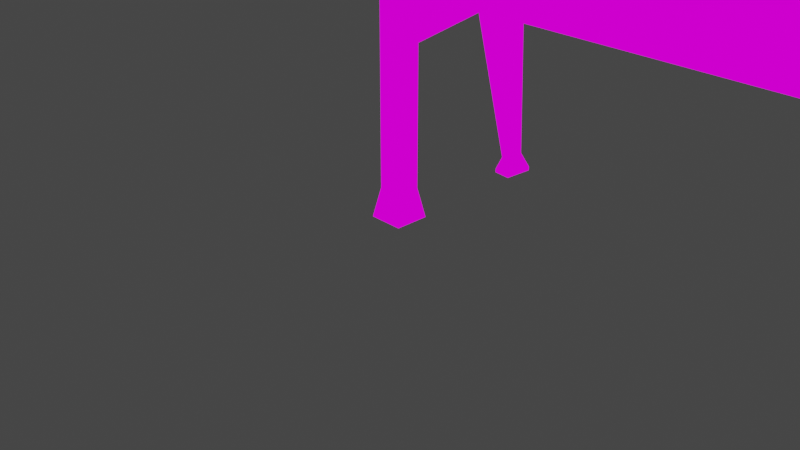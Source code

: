 # Source: ansh.blend  (saved by Blender 3.4.6; exported with 4.5.12 LTS)
import bpy
from mathutils import Matrix  # noqa: F401  (used for matrix-valued properties, if any)

bpy.ops.wm.read_factory_settings(use_empty=True)
scene = bpy.context.scene
scene.name = 'Scene'

# ---- collections
col_collection = bpy.data.collections.new('Collection'); scene.collection.children.link(col_collection)

# ---- images (referenced by path relative to the original .blend; pixels are not part of the script)
import os
ASSET_DIR = os.environ.get("B2B_ASSET_DIR", "")  # directory of the original .blend (textures are referenced by path, not embedded)
HERE = os.path.dirname(os.path.abspath(__file__))  # packed textures are extracted next to this script under _unpacked/

def load_image(name, relpath, width, height, colorspace="sRGB"):
    """Load a texture the original file referenced (path relative to the .blend, or extracted next to this script)."""
    p = next((c for c in (os.path.join(HERE, relpath), os.path.join(ASSET_DIR, relpath)) if relpath and os.path.exists(c)), "")
    if p:
        img = bpy.data.images.load(p, check_existing=True)
        img.name = name
    else:  # same state as the original file: an image datablock whose file is absent (Cycles renders it pink)
        img = bpy.data.images.new(name, width, height)
        img.source = "FILE"
        img.filepath = "//" + (relpath or name)
    img.colorspace_settings.name = colorspace
    return img
img_desktexture1_jpg = load_image('desktexture1.jpg', 'desktexture1.jpg', 1024, 1024, 'sRGB')
img_benchwood_jpg = load_image('benchwood.jpg', 'benchwood.jpg', 1024, 1024, 'sRGB')
img_snow_jpg = load_image('snow.jpg', 'snow.jpg', 1024, 1024, 'sRGB')

# ---- materials (node trees are filled in below, after node groups)
mat_material = bpy.data.materials.new('Material')
mat_material.alpha_threshold = 0.0
mat_material.use_transparent_shadow = False
mat_material.roughness = 0.5
mat_material.line_color = (0.0, 0.0, 0.0, 1.0)
mat_material_001 = bpy.data.materials.new('Material.001')
mat_material_001.use_transparent_shadow = False
mat_material_002 = bpy.data.materials.new('Material.002')
mat_material_002.use_transparent_shadow = False

# ---- material node trees
mat_material.use_nodes = True; mat_material.node_tree.nodes.clear()
_N = mat_material.node_tree.nodes; _L = mat_material.node_tree.links
n0 = _N.new('ShaderNodeOutputMaterial'); n0.name = 'Material Output'; n0.location = (481, 300)
n1 = _N.new('ShaderNodeTexImage'); n1.name = 'Image Texture'; n1.location = (-159, 279)
n1.image = img_desktexture1_jpg
_L.new(n1.outputs[0], n0.inputs[0])
n0.is_active_output = True
mat_material_001.use_nodes = True; mat_material_001.node_tree.nodes.clear()
_N = mat_material_001.node_tree.nodes; _L = mat_material_001.node_tree.links
n0 = _N.new('ShaderNodeOutputMaterial'); n0.name = 'Material Output'; n0.location = (300, 300)
n1 = _N.new('ShaderNodeTexImage'); n1.name = 'Image Texture'; n1.location = (-26, 233)
n1.image = img_benchwood_jpg
_L.new(n1.outputs[0], n0.inputs[0])
n0.is_active_output = True
mat_material_002.use_nodes = True; mat_material_002.node_tree.nodes.clear()
_N = mat_material_002.node_tree.nodes; _L = mat_material_002.node_tree.links
n0 = _N.new('ShaderNodeOutputMaterial'); n0.name = 'Material Output'; n0.location = (300, 300)
n1 = _N.new('ShaderNodeTexImage'); n1.name = 'Image Texture'; n1.location = (-48, 296)
n1.image = img_snow_jpg
_L.new(n1.outputs[0], n0.inputs[0])
n0.is_active_output = True

# ---- world
world_world = bpy.data.worlds.new('World'); scene.world = world_world
world_world.use_nodes = True; world_world.node_tree.nodes.clear()
_N = world_world.node_tree.nodes; _L = world_world.node_tree.links
n0 = _N.new('ShaderNodeOutputWorld'); n0.name = 'World Output'; n0.location = (300, 300)
n1 = _N.new('ShaderNodeBackground'); n1.name = 'Background'; n1.location = (10, 300)
n1.inputs[0].default_value = (0.05088, 0.05088, 0.05088, 1.0)
_L.new(n1.outputs[0], n0.inputs[0])
n0.is_active_output = True
world_world.color = (0.05088, 0.05088, 0.05088)
world_world.use_sun_shadow = False
world_world.sun_shadow_jitter_overblur = 0.0

# ---- cameras
cam_camera = bpy.data.cameras.new('Camera')
cam_camera.clip_end = 100.0
cam_camera.ortho_scale = 7.314

# ---- lights
light_light = bpy.data.lights.new('Light', 'POINT')
light_light.transmission_factor = 0.0
light_light.energy = 1000.0
light_light.shadow_soft_size = 0.1
light_light.shadow_maximum_resolution = 0.006
light_light.use_absolute_resolution = True

# ---- meshes
me_cube = bpy.data.meshes.new('Cube')
me_cube.from_pydata([(1.0, 1.0, 1.0), (1.0, -1.0, 1.0), (-1.0, 1.0, 1.0), (-1.0, -1.0, 1.0), (-1.0, -1.0, 0.7126), (1.0, 1.0, 0.7126), (1.0, -1.0, 0.7126), (-1.0, 1.0, 0.7126), (-0.9795, 16.61, 1.001), (0.9795, 16.61, 1.001), (0.9795, 16.61, 0.9205), (-0.9795, 16.61, 0.9205), (0.457, -3.61, 2.392), (-0.457, -3.61, 2.392), (0.457, -2.696, 2.392), (-0.457, -2.696, 2.392), (1.0, 1.0, -0.2734), (1.0, -1.0, -0.2734), (-1.0, 1.0, -0.2734), (-1.0, -1.0, -0.2734), (1.477, 1.477, -0.4858), (1.477, -1.477, -0.4858), (-1.477, 1.477, -0.4858), (-1.477, -1.477, -0.4858), (-0.9846, 12.72, 0.8687), (0.9846, 12.72, 0.8687), (-0.9846, 12.72, 1.0), (0.9846, 12.72, 1.0), (0.9891, 9.319, 0.8234), (-0.9891, 9.319, 0.8234), (-0.9891, 9.319, 1.0), (0.9891, 9.319, 1.0), (-0.4253, 12.57, -0.3734), (-0.4234, 14.04, -0.3539), (0.4234, 14.04, -0.3539), (0.4253, 12.57, -0.3734), (-0.8132, 12.25, -0.4652), (-0.6685, 14.83, -0.4664), (0.8098, 14.75, -0.4698), (0.6719, 12.17, -0.4687), (-0.8228, 12.25, -0.4942), (-0.6781, 14.83, -0.4954), (0.8002, 14.75, -0.4988), (0.6622, 12.17, -0.4977)], [], [(3, 1, 12, 13), (6, 1, 3, 4), (4, 3, 2, 7), (5, 0, 1, 6), (25, 24, 11, 10), (18, 7, 5, 16), (16, 5, 6, 17), (19, 4, 7, 18), (17, 6, 4, 19), (11, 8, 9, 10), (24, 26, 8, 11), (26, 27, 9, 8), (27, 25, 10, 9), (14, 15, 13, 12), (2, 3, 13, 15), (1, 0, 14, 12), (0, 2, 15, 14), (21, 17, 19, 23), (23, 19, 18, 22), (20, 16, 17, 21), (22, 18, 16, 20), (31, 28, 25, 27), (30, 31, 27, 26), (29, 30, 26, 24), (24, 25, 34, 33), (5, 7, 29, 28), (7, 2, 30, 29), (2, 0, 31, 30), (0, 5, 28, 31), (34, 35, 39, 38), (28, 29, 32, 35), (25, 28, 35, 34), (29, 24, 33, 32), (39, 36, 40, 43), (32, 33, 37, 36), (35, 32, 36, 39), (33, 34, 38, 37), (43, 40, 41, 42), (37, 38, 42, 41), (38, 39, 43, 42), (36, 37, 41, 40)])
_uv = me_cube.uv_layers.new(name='UVMap')
_uv.uv.foreach_set('vector', [0.2161, 0.7907, 0.2161, 0.6382, 0.2161, 0.6382, 0.2161, 0.7907, 0.1942, 0.6382, 0.2161, 0.6382, 0.2161, 0.7907, 0.1942, 0.7907, 0.1942, 0.1807, 0.2161, 0.1807, 0.2161, 0.3332, 0.1942, 0.3332, 0.1942, 0.4857, 0.2161, 0.4857, 0.2161, 0.6382, 0.1942, 0.6382, 0.1942, 0.4857, 0.1942, 0.3332, 0.1942, 0.3332, 0.1942, 0.4857, 0.119, 0.3332, 0.1942, 0.3332, 0.1942, 0.4857, 0.119, 0.4857, 0.119, 0.4857, 0.1942, 0.4857, 0.1942, 0.6382, 0.119, 0.6382, 0.119, 0.1807, 0.1942, 0.1807, 0.1942, 0.3332, 0.119, 0.3332, 0.119, 0.6382, 0.1942, 0.6382, 0.1942, 0.7907, 0.119, 0.7907, 0.1942, 0.3332, 0.2161, 0.3332, 0.2161, 0.4857, 0.1942, 0.4857, 0.1942, 0.3332, 0.2161, 0.3332, 0.2161, 0.3332, 0.1942, 0.3332, 0.3686, 0.4857, 0.2161, 0.4857, 0.2161, 0.4857, 0.3686, 0.4857, 0.2161, 0.4857, 0.1942, 0.4857, 0.1942, 0.4857, 0.2161, 0.4857, 0.2161, 0.4857, 0.3686, 0.4857, 0.3686, 0.6382, 0.2161, 0.6382, 0.2161, 0.3332, 0.2161, 0.1807, 0.2161, 0.1807, 0.2161, 0.3332, 0.2161, 0.6382, 0.2161, 0.4857, 0.2161, 0.4857, 0.2161, 0.6382, 0.2161, 0.4857, 0.3686, 0.4857, 0.3686, 0.4857, 0.2161, 0.4857, 0.1028, 0.6382, 0.119, 0.6382, 0.119, 0.7907, 0.1028, 0.7907, 0.1028, 0.1807, 0.119, 0.1807, 0.119, 0.3332, 0.1028, 0.3332, 0.1028, 0.4857, 0.119, 0.4857, 0.119, 0.6382, 0.1028, 0.6382, 0.1028, 0.3332, 0.119, 0.3332, 0.119, 0.4857, 0.1028, 0.4857, 0.2161, 0.4857, 0.1942, 0.4857, 0.1942, 0.4857, 0.2161, 0.4857, 0.3686, 0.4857, 0.2161, 0.4857, 0.2161, 0.4857, 0.3686, 0.4857, 0.1942, 0.3332, 0.2161, 0.3332, 0.2161, 0.3332, 0.1942, 0.3332, 0.1942, 0.3332, 0.1942, 0.4857, 0.1942, 0.4857, 0.1942, 0.3332, 0.1942, 0.4857, 0.1942, 0.3332, 0.1942, 0.3332, 0.1942, 0.4857, 0.1942, 0.3332, 0.2161, 0.3332, 0.2161, 0.3332, 0.1942, 0.3332, 0.3686, 0.4857, 0.2161, 0.4857, 0.2161, 0.4857, 0.3686, 0.4857, 0.2161, 0.4857, 0.1942, 0.4857, 0.1942, 0.4857, 0.2161, 0.4857, 0.1942, 0.4857, 0.1942, 0.4857, 0.1942, 0.4857, 0.1942, 0.4857, 0.1942, 0.4857, 0.1942, 0.3332, 0.1942, 0.3332, 0.1942, 0.4857, 0.1942, 0.4857, 0.1942, 0.4857, 0.1942, 0.4857, 0.1942, 0.4857, 0.1942, 0.3332, 0.1942, 0.3332, 0.1942, 0.3332, 0.1942, 0.3332, 0.1942, 0.4857, 0.1942, 0.3332, 0.1942, 0.3332, 0.1942, 0.4857, 0.1942, 0.3332, 0.1942, 0.3332, 0.1942, 0.3332, 0.1942, 0.3332, 0.1942, 0.4857, 0.1942, 0.3332, 0.1942, 0.3332, 0.1942, 0.4857, 0.1942, 0.3332, 0.1942, 0.4857, 0.1942, 0.4857, 0.1942, 0.3332, 0.1942, 0.4857, 0.1942, 0.3332, 0.1942, 0.3332, 0.1942, 0.4857, 0.1942, 0.3332, 0.1942, 0.4857, 0.1942, 0.4857, 0.1942, 0.3332, 0.1942, 0.4857, 0.1942, 0.4857, 0.1942, 0.4857, 0.1942, 0.4857, 0.1942, 0.3332, 0.1942, 0.3332, 0.1942, 0.3332, 0.1942, 0.3332])
me_cube.materials.append(mat_material)
me_cube.use_mirror_vertex_groups = False
me_cube.update()
me_cube_002 = bpy.data.meshes.new('Cube.002')
me_cube_002.from_pydata([(-1.0, -1.0, -1.0), (-1.0, -1.0, 1.0), (-1.0, 1.0, -1.0), (-1.0, 1.0, 1.0), (1.0, -1.0, -1.0), (1.0, -1.0, 1.0), (1.0, 1.0, -1.0), (1.0, 1.0, 1.0)], [], [(0, 1, 3, 2), (2, 3, 7, 6), (6, 7, 5, 4), (4, 5, 1, 0), (2, 6, 4, 0), (7, 3, 1, 5)])
_uv = me_cube_002.uv_layers.new(name='UVMap')
_uv.uv.foreach_set('vector', [0.6616, 0.6166, 0.6616, 0.7034, 0.6616, 0.7, 0.6616, 0.6132, 0.6616, 0.6132, 0.6616, 0.7, 0.1186, 0.7, 0.1186, 0.6132, 0.1186, 0.6132, 0.1186, 0.7, 0.1186, 0.7034, 0.1186, 0.6166, 0.1186, 0.6166, 0.1186, 0.7034, 0.6616, 0.7034, 0.6616, 0.6166, 0.6616, 0.6132, 0.1186, 0.6132, 0.1186, 0.6166, 0.6616, 0.6166, 0.1186, 0.7, 0.6616, 0.7, 0.6616, 0.7034, 0.1186, 0.7034])
me_cube_002.materials.append(mat_material_001)
me_cube_002.update()
me_cube_003 = bpy.data.meshes.new('Cube.003')
me_cube_003.from_pydata([(-1.0, -1.0, -1.0), (-1.0, -1.0, 1.0), (-1.0, 1.0, -1.0), (-1.0, 1.0, 1.0), (1.0, -1.0, -1.0), (1.0, -1.0, 1.0), (1.0, 1.0, -1.0), (1.0, 1.0, 1.0)], [], [(0, 1, 3, 2), (2, 3, 7, 6), (6, 7, 5, 4), (4, 5, 1, 0), (2, 6, 4, 0), (7, 3, 1, 5)])
_uv = me_cube_003.uv_layers.new(name='UVMap')
_uv.uv.foreach_set('vector', [0.7691, 0.6007, 0.7691, 0.6517, 0.7691, 0.6469, 0.7691, 0.596, 0.7691, 0.596, 0.7691, 0.6469, 0.01104, 0.6469, 0.01104, 0.596, 0.01104, 0.596, 0.01104, 0.6469, 0.01104, 0.6517, 0.01104, 0.6007, 0.01104, 0.6007, 0.01104, 0.6517, 0.7691, 0.6517, 0.7691, 0.6007, 0.7691, 0.596, 0.01104, 0.596, 0.01104, 0.6007, 0.7691, 0.6007, 0.01104, 0.6469, 0.7691, 0.6469, 0.7691, 0.6517, 0.01104, 0.6517])
me_cube_003.materials.append(mat_material_001)
me_cube_003.update()
me_cube_004 = bpy.data.meshes.new('Cube.004')
me_cube_004.from_pydata([(-1.0, -1.0, -1.0), (-1.0, -1.0, 1.0), (-1.0, 1.0, -1.0), (-1.0, 1.0, 1.0), (1.0, -1.0, -1.0), (1.0, -1.0, 1.0), (1.0, 1.0, -1.0), (1.0, 1.0, 1.0)], [], [(0, 1, 3, 2), (2, 3, 7, 6), (6, 7, 5, 4), (4, 5, 1, 0), (2, 6, 4, 0), (7, 3, 1, 5)])
_uv = me_cube_004.uv_layers.new(name='UVMap')
_uv.uv.foreach_set('vector', [0.7262, 0.674, 0.7262, 0.7192, 0.7262, 0.715, 0.7262, 0.6698, 0.7262, 0.6698, 0.7262, 0.715, 0.05394, 0.715, 0.05394, 0.6698, 0.05394, 0.6698, 0.05394, 0.715, 0.05394, 0.7192, 0.05394, 0.674, 0.05394, 0.674, 0.05394, 0.7192, 0.7262, 0.7192, 0.7262, 0.674, 0.7262, 0.6698, 0.05394, 0.6698, 0.05394, 0.674, 0.7262, 0.674, 0.05394, 0.715, 0.7262, 0.715, 0.7262, 0.7192, 0.05394, 0.7192])
me_cube_004.materials.append(mat_material_001)
me_cube_004.update()
me_cube_005 = bpy.data.meshes.new('Cube.005')
me_cube_005.from_pydata([(-1.0, -1.0, -1.0), (-1.0, -1.0, 1.0), (-1.0, 1.0, -1.0), (-1.0, 1.0, 1.0), (1.0, -1.0, -1.0), (1.0, -1.0, 1.0), (1.0, 1.0, -1.0), (1.0, 1.0, 1.0)], [], [(0, 1, 3, 2), (2, 3, 7, 6), (6, 7, 5, 4), (4, 5, 1, 0), (2, 6, 4, 0), (7, 3, 1, 5)])
_uv = me_cube_005.uv_layers.new(name='UVMap')
_uv.uv.foreach_set('vector', [0.2405, 0.6142, 0.2405, 0.4935, 0.2405, 0.4935, 0.2405, 0.6142, 0.2405, 0.6142, 0.2405, 0.4935, 0.9793, 0.4935, 0.9793, 0.6142, 0.9793, 0.6142, 0.9793, 0.4935, 0.9793, 0.4935, 0.9793, 0.6142, 0.9793, 0.6142, 0.9793, 0.4935, 0.2405, 0.4935, 0.2405, 0.6142, 0.2405, 0.6142, 0.9793, 0.6142, 0.9793, 0.6142, 0.2405, 0.6142, 0.9793, 0.4935, 0.2405, 0.4935, 0.2405, 0.4935, 0.9793, 0.4935])
me_cube_005.materials.append(mat_material_001)
me_cube_005.update()
me_cube_006 = bpy.data.meshes.new('Cube.006')
me_cube_006.from_pydata([(-1.0, -1.0, -1.0), (-1.0, -1.0, 1.0), (-1.0, 1.0, -1.0), (-1.0, 1.0, 1.0), (1.0, -1.0, -1.0), (1.0, -1.0, 1.0), (1.0, 1.0, -1.0), (1.0, 1.0, 1.0)], [], [(0, 1, 3, 2), (2, 3, 7, 6), (6, 7, 5, 4), (4, 5, 1, 0), (2, 6, 4, 0), (7, 3, 1, 5)])
_uv = me_cube_006.uv_layers.new(name='UVMap')
_uv.uv.foreach_set('vector', [0.2251, 0.6155, 0.2251, 0.5626, 0.2251, 0.5626, 0.2251, 0.6155, 0.2251, 0.6155, 0.2251, 0.5626, 0.9947, 0.5626, 0.9947, 0.6155, 0.9947, 0.6155, 0.9947, 0.5626, 0.9947, 0.5626, 0.9947, 0.6155, 0.9947, 0.6155, 0.9947, 0.5626, 0.2251, 0.5626, 0.2251, 0.6155, 0.2251, 0.6155, 0.9947, 0.6155, 0.9947, 0.6155, 0.2251, 0.6155, 0.9947, 0.5626, 0.2251, 0.5626, 0.2251, 0.5626, 0.9947, 0.5626])
me_cube_006.materials.append(mat_material_001)
me_cube_006.update()
me_cube_007 = bpy.data.meshes.new('Cube.007')
me_cube_007.from_pydata([(-1.0, -1.0, -1.0), (-1.0, -1.0, 1.0), (-1.0, 1.0, -1.0), (-1.0, 1.0, 1.0), (1.0, -1.0, -1.0), (1.0, -1.0, 1.0), (1.0, 1.0, -1.0), (1.0, 1.0, 1.0)], [], [(0, 1, 3, 2), (2, 3, 7, 6), (6, 7, 5, 4), (4, 5, 1, 0), (2, 6, 4, 0), (7, 3, 1, 5)])
_uv = me_cube_007.uv_layers.new(name='UVMap')
_uv.uv.foreach_set('vector', [0.2535, 0.5413, 0.2535, 0.4923, 0.2535, 0.4923, 0.2535, 0.5413, 0.2535, 0.5413, 0.2535, 0.4923, 0.9663, 0.4923, 0.9663, 0.5413, 0.9663, 0.5413, 0.9663, 0.4923, 0.9663, 0.4923, 0.9663, 0.5413, 0.9663, 0.5413, 0.9663, 0.4923, 0.2535, 0.4923, 0.2535, 0.5413, 0.2535, 0.5413, 0.9663, 0.5413, 0.9663, 0.5413, 0.2535, 0.5413, 0.9663, 0.4923, 0.2535, 0.4923, 0.2535, 0.4923, 0.9663, 0.4923])
me_cube_007.materials.append(mat_material_001)
me_cube_007.update()
me_cube_008 = bpy.data.meshes.new('Cube.008')
me_cube_008.from_pydata([(1.0, 1.0, 1.0), (1.0, -1.0, 1.0), (-1.0, 1.0, 1.0), (-1.0, -1.0, 1.0), (-1.0, -1.0, 0.7126), (1.0, 1.0, 0.7126), (1.0, -1.0, 0.7126), (-1.0, 1.0, 0.7126), (-0.9795, 16.61, 1.001), (0.9795, 16.61, 1.001), (0.9795, 16.61, 0.9205), (-0.9795, 16.61, 0.9205), (0.457, -3.61, 2.392), (-0.457, -3.61, 2.392), (0.457, -2.696, 2.392), (-0.457, -2.696, 2.392), (1.0, 1.0, -0.2734), (1.0, -1.0, -0.2734), (-1.0, 1.0, -0.2734), (-1.0, -1.0, -0.2734), (1.477, 1.477, -0.4858), (1.477, -1.477, -0.4858), (-1.477, 1.477, -0.4858), (-1.477, -1.477, -0.4858), (-0.9846, 12.72, 0.8687), (0.9846, 12.72, 0.8687), (-0.9846, 12.72, 1.0), (0.9846, 12.72, 1.0), (0.9891, 9.319, 0.8234), (-0.9891, 9.319, 0.8234), (-0.9891, 9.319, 1.0), (0.9891, 9.319, 1.0), (-0.4253, 12.57, -0.3734), (-0.4234, 14.04, -0.3539), (0.4234, 14.04, -0.3539), (0.4253, 12.57, -0.3734), (-0.8132, 12.25, -0.4652), (-0.6685, 14.83, -0.4664), (0.8098, 14.75, -0.4698), (0.6719, 12.17, -0.4687), (-0.8228, 12.25, -0.4942), (-0.6781, 14.83, -0.4954), (0.8002, 14.75, -0.4988), (0.6622, 12.17, -0.4977)], [], [(3, 1, 12, 13), (6, 1, 3, 4), (4, 3, 2, 7), (5, 0, 1, 6), (25, 24, 11, 10), (18, 7, 5, 16), (16, 5, 6, 17), (19, 4, 7, 18), (17, 6, 4, 19), (11, 8, 9, 10), (24, 26, 8, 11), (26, 27, 9, 8), (27, 25, 10, 9), (14, 15, 13, 12), (2, 3, 13, 15), (1, 0, 14, 12), (0, 2, 15, 14), (21, 17, 19, 23), (23, 19, 18, 22), (20, 16, 17, 21), (22, 18, 16, 20), (31, 28, 25, 27), (30, 31, 27, 26), (29, 30, 26, 24), (24, 25, 34, 33), (5, 7, 29, 28), (7, 2, 30, 29), (2, 0, 31, 30), (0, 5, 28, 31), (34, 35, 39, 38), (28, 29, 32, 35), (25, 28, 35, 34), (29, 24, 33, 32), (39, 36, 40, 43), (32, 33, 37, 36), (35, 32, 36, 39), (33, 34, 38, 37), (43, 40, 41, 42), (37, 38, 42, 41), (38, 39, 43, 42), (36, 37, 41, 40)])
_uv = me_cube_008.uv_layers.new(name='UVMap')
_uv.uv.foreach_set('vector', [0.1138, 0.7851, 0.1138, 0.6426, 0.1138, 0.6426, 0.1138, 0.7851, 0.09332, 0.6426, 0.1138, 0.6426, 0.1138, 0.7851, 0.09332, 0.7851, 0.09332, 0.2149, 0.1138, 0.2149, 0.1138, 0.3574, 0.09332, 0.3574, 0.09332, 0.5, 0.1138, 0.5, 0.1138, 0.6426, 0.09332, 0.6426, 0.09332, 0.5, 0.09332, 0.3574, 0.09332, 0.3574, 0.09332, 0.5, 0.02304, 0.3574, 0.09332, 0.3574, 0.09332, 0.5, 0.02304, 0.5, 0.02304, 0.5, 0.09332, 0.5, 0.09332, 0.6426, 0.02304, 0.6426, 0.02304, 0.2149, 0.09332, 0.2149, 0.09332, 0.3574, 0.02304, 0.3574, 0.02304, 0.6426, 0.09332, 0.6426, 0.09332, 0.7851, 0.02304, 0.7851, 0.09332, 0.3574, 0.1138, 0.3574, 0.1138, 0.5, 0.09332, 0.5, 0.09332, 0.3574, 0.1138, 0.3574, 0.1138, 0.3574, 0.09332, 0.3574, 0.2564, 0.5, 0.1138, 0.5, 0.1138, 0.5, 0.2564, 0.5, 0.1138, 0.5, 0.09332, 0.5, 0.09332, 0.5, 0.1138, 0.5, 0.1138, 0.5, 0.2564, 0.5, 0.2564, 0.6426, 0.1138, 0.6426, 0.1138, 0.3574, 0.1138, 0.2149, 0.1138, 0.2149, 0.1138, 0.3574, 0.1138, 0.6426, 0.1138, 0.5, 0.1138, 0.5, 0.1138, 0.6426, 0.1138, 0.5, 0.2564, 0.5, 0.2564, 0.5, 0.1138, 0.5, 0.007895, 0.6426, 0.02304, 0.6426, 0.02304, 0.7851, 0.007895, 0.7851, 0.007895, 0.2149, 0.02304, 0.2149, 0.02304, 0.3574, 0.007895, 0.3574, 0.007895, 0.5, 0.02304, 0.5, 0.02304, 0.6426, 0.007895, 0.6426, 0.007895, 0.3574, 0.02304, 0.3574, 0.02304, 0.5, 0.007895, 0.5, 0.1138, 0.5, 0.09332, 0.5, 0.09332, 0.5, 0.1138, 0.5, 0.2564, 0.5, 0.1138, 0.5, 0.1138, 0.5, 0.2564, 0.5, 0.09332, 0.3574, 0.1138, 0.3574, 0.1138, 0.3574, 0.09332, 0.3574, 0.09332, 0.3574, 0.09332, 0.5, 0.09332, 0.5, 0.09332, 0.3574, 0.09332, 0.5, 0.09332, 0.3574, 0.09332, 0.3574, 0.09332, 0.5, 0.09332, 0.3574, 0.1138, 0.3574, 0.1138, 0.3574, 0.09332, 0.3574, 0.2564, 0.5, 0.1138, 0.5, 0.1138, 0.5, 0.2564, 0.5, 0.1138, 0.5, 0.09332, 0.5, 0.09332, 0.5, 0.1138, 0.5, 0.09332, 0.5, 0.09332, 0.5, 0.09332, 0.5, 0.09332, 0.5, 0.09332, 0.5, 0.09332, 0.3574, 0.09332, 0.3574, 0.09332, 0.5, 0.09332, 0.5, 0.09332, 0.5, 0.09332, 0.5, 0.09332, 0.5, 0.09332, 0.3574, 0.09332, 0.3574, 0.09332, 0.3574, 0.09332, 0.3574, 0.09332, 0.5, 0.09332, 0.3574, 0.09332, 0.3574, 0.09332, 0.5, 0.09332, 0.3574, 0.09332, 0.3574, 0.09332, 0.3574, 0.09332, 0.3574, 0.09332, 0.5, 0.09332, 0.3574, 0.09332, 0.3574, 0.09332, 0.5, 0.09332, 0.3574, 0.09332, 0.5, 0.09332, 0.5, 0.09332, 0.3574, 0.09332, 0.5, 0.09332, 0.3574, 0.09332, 0.3574, 0.09332, 0.5, 0.09332, 0.3574, 0.09332, 0.5, 0.09332, 0.5, 0.09332, 0.3574, 0.09332, 0.5, 0.09332, 0.5, 0.09332, 0.5, 0.09332, 0.5, 0.09332, 0.3574, 0.09332, 0.3574, 0.09332, 0.3574, 0.09332, 0.3574])
me_cube_008.materials.append(mat_material)
me_cube_008.use_mirror_vertex_groups = False
me_cube_008.update()
me_icosphere = bpy.data.meshes.new('Icosphere')
me_icosphere.from_pydata([(0.001947, 0.138, -0.9142), (0.7258, -0.5376, -0.6532), (-0.2815, -0.9272, -0.2873), (-0.8975, 0.002419, -0.4019), (-0.2681, 0.8549, -0.3336), (0.7514, 0.6608, 0.01886), (0.2759, -0.8489, 0.4379), (-0.7238, -0.5249, 0.4428), (-0.7237, 0.5262, 0.4447), (0.2762, 0.8512, 0.444), (0.8941, 0.001286, 0.4402), (-0.000118, 0.0004603, 0.9975), (-0.1598, -0.4563, -0.7782), (0.4172, -0.2168, -1.112), (0.2599, -0.7895, -0.5988), (0.8639, 0.01631, -0.2843), (0.2423, 0.2285, -0.3882), (-0.5774, 0.007114, -0.4914), (-0.6895, -0.4975, -0.5415), (-0.1602, 0.5443, -0.3541), (-0.6648, 0.4939, -0.4999), (0.2074, 0.7523, -0.1103), (0.95, -0.3051, -0.02146), (0.9709, 0.3538, -0.008251), (-0.000975, -0.9963, -0.02075), (0.582, -0.8598, -0.4225), (-0.9513, -0.3079, -0.00618), (-0.5883, -0.807, -0.01114), (-0.588, 0.8097, -0.003707), (-0.9513, 0.3098, -0.004206), (0.5971, 0.8938, -0.002512), (-8.841e-05, 1.05, 0.0146), (0.6885, -0.4878, 0.5773), (-0.2632, -0.8079, 0.5197), (-0.8508, 0.0005361, 0.5228), (-0.263, 0.8095, 0.5233), (0.6983, 0.549, 0.3314), (0.1623, -0.4993, 0.8466), (0.5299, 0.03603, 1.216), (-0.4255, -0.3085, 0.8478), (-0.4254, 0.3094, 0.8485), (0.1623, 0.5004, 0.8482)], [], [(0, 13, 12), (1, 13, 15), (0, 12, 17), (0, 17, 19), (0, 19, 16), (1, 15, 22), (2, 14, 24), (3, 18, 26), (4, 20, 28), (5, 21, 30), (1, 22, 25), (2, 24, 27), (3, 26, 29), (4, 28, 31), (5, 30, 23), (6, 32, 37), (7, 33, 39), (8, 34, 40), (9, 35, 41), (10, 36, 38), (38, 41, 11), (38, 36, 41), (36, 9, 41), (41, 40, 11), (41, 35, 40), (35, 8, 40), (40, 39, 11), (40, 34, 39), (34, 7, 39), (39, 37, 11), (39, 33, 37), (33, 6, 37), (37, 38, 11), (37, 32, 38), (32, 10, 38), (23, 36, 10), (23, 30, 36), (30, 9, 36), (31, 35, 9), (31, 28, 35), (28, 8, 35), (29, 34, 8), (29, 26, 34), (26, 7, 34), (27, 33, 7), (27, 24, 33), (24, 6, 33), (25, 32, 6), (25, 22, 32), (22, 10, 32), (30, 31, 9), (30, 21, 31), (21, 4, 31), (28, 29, 8), (28, 20, 29), (20, 3, 29), (26, 27, 7), (26, 18, 27), (18, 2, 27), (24, 25, 6), (24, 14, 25), (14, 1, 25), (22, 23, 10), (22, 15, 23), (15, 5, 23), (16, 21, 5), (16, 19, 21), (19, 4, 21), (19, 20, 4), (19, 17, 20), (17, 3, 20), (17, 18, 3), (17, 12, 18), (12, 2, 18), (15, 16, 5), (15, 13, 16), (13, 0, 16), (12, 14, 2), (12, 13, 14), (13, 1, 14)])
me_icosphere.polygons.foreach_set('use_smooth', [True] * 80)
_uv = me_icosphere.uv_layers.new(name='UVMap')
_uv.uv.foreach_set('vector', [0.1818, 0.0, 0.2273, 0.07873, 0.1364, 0.07873, 0.2727, 0.1575, 0.3182, 0.07873, 0.3636, 0.1575, 0.9091, 0.0, 0.9545, 0.07873, 0.8636, 0.07873, 0.7273, 0.0, 0.7727, 0.07873, 0.6818, 0.07873, 0.5455, 0.0, 0.5909, 0.07873, 0.5, 0.07873, 0.2727, 0.1575, 0.3636, 0.1575, 0.3182, 0.2362, 0.09091, 0.1575, 0.1818, 0.1575, 0.1364, 0.2362, 0.8182, 0.1575, 0.9091, 0.1575, 0.8636, 0.2362, 0.6364, 0.1575, 0.7273, 0.1575, 0.6818, 0.2362, 0.4545, 0.1575, 0.5455, 0.1575, 0.5, 0.2362, 0.2727, 0.1575, 0.3182, 0.2362, 0.2273, 0.2362, 0.09091, 0.1575, 0.1364, 0.2362, 0.04546, 0.2362, 0.8182, 0.1575, 0.8636, 0.2362, 0.7727, 0.2362, 0.6364, 0.1575, 0.6818, 0.2362, 0.5909, 0.2362, 0.4545, 0.1575, 0.5, 0.2362, 0.4091, 0.2362, 0.1818, 0.3149, 0.2727, 0.3149, 0.2273, 0.3937, 0.0, 0.3149, 0.09091, 0.3149, 0.04546, 0.3937, 0.7273, 0.3149, 0.8182, 0.3149, 0.7727, 0.3937, 0.5455, 0.3149, 0.6364, 0.3149, 0.5909, 0.3937, 0.3636, 0.3149, 0.4545, 0.3149, 0.4091, 0.3937, 0.4091, 0.3937, 0.5, 0.3937, 0.4545, 0.4724, 0.4091, 0.3937, 0.4545, 0.3149, 0.5, 0.3937, 0.4545, 0.3149, 0.5455, 0.3149, 0.5, 0.3937, 0.5909, 0.3937, 0.6818, 0.3937, 0.6364, 0.4724, 0.5909, 0.3937, 0.6364, 0.3149, 0.6818, 0.3937, 0.6364, 0.3149, 0.7273, 0.3149, 0.6818, 0.3937, 0.7727, 0.3937, 0.8636, 0.3937, 0.8182, 0.4724, 0.7727, 0.3937, 0.8182, 0.3149, 0.8636, 0.3937, 0.8182, 0.3149, 0.9091, 0.3149, 0.8636, 0.3937, 0.04546, 0.3937, 0.1364, 0.3937, 0.09091, 0.4724, 0.04546, 0.3937, 0.09091, 0.3149, 0.1364, 0.3937, 0.09091, 0.3149, 0.1818, 0.3149, 0.1364, 0.3937, 0.2273, 0.3937, 0.3182, 0.3937, 0.2727, 0.4724, 0.2273, 0.3937, 0.2727, 0.3149, 0.3182, 0.3937, 0.2727, 0.3149, 0.3636, 0.3149, 0.3182, 0.3937, 0.4091, 0.2362, 0.4545, 0.3149, 0.3636, 0.3149, 0.4091, 0.2362, 0.5, 0.2362, 0.4545, 0.3149, 0.5, 0.2362, 0.5455, 0.3149, 0.4545, 0.3149, 0.5909, 0.2362, 0.6364, 0.3149, 0.5455, 0.3149, 0.5909, 0.2362, 0.6818, 0.2362, 0.6364, 0.3149, 0.6818, 0.2362, 0.7273, 0.3149, 0.6364, 0.3149, 0.7727, 0.2362, 0.8182, 0.3149, 0.7273, 0.3149, 0.7727, 0.2362, 0.8636, 0.2362, 0.8182, 0.3149, 0.8636, 0.2362, 0.9091, 0.3149, 0.8182, 0.3149, 0.04546, 0.2362, 0.09091, 0.3149, 0.0, 0.3149, 0.04546, 0.2362, 0.1364, 0.2362, 0.09091, 0.3149, 0.1364, 0.2362, 0.1818, 0.3149, 0.09091, 0.3149, 0.2273, 0.2362, 0.2727, 0.3149, 0.1818, 0.3149, 0.2273, 0.2362, 0.3182, 0.2362, 0.2727, 0.3149, 0.3182, 0.2362, 0.3636, 0.3149, 0.2727, 0.3149, 0.5, 0.2362, 0.5909, 0.2362, 0.5455, 0.3149, 0.5, 0.2362, 0.5455, 0.1575, 0.5909, 0.2362, 0.5455, 0.1575, 0.6364, 0.1575, 0.5909, 0.2362, 0.6818, 0.2362, 0.7727, 0.2362, 0.7273, 0.3149, 0.6818, 0.2362, 0.7273, 0.1575, 0.7727, 0.2362, 0.7273, 0.1575, 0.8182, 0.1575, 0.7727, 0.2362, 0.8636, 0.2362, 0.9545, 0.2362, 0.9091, 0.3149, 0.8636, 0.2362, 0.9091, 0.1575, 0.9545, 0.2362, 0.9091, 0.1575, 1.0, 0.1575, 0.9545, 0.2362, 0.1364, 0.2362, 0.2273, 0.2362, 0.1818, 0.3149, 0.1364, 0.2362, 0.1818, 0.1575, 0.2273, 0.2362, 0.1818, 0.1575, 0.2727, 0.1575, 0.2273, 0.2362, 0.3182, 0.2362, 0.4091, 0.2362, 0.3636, 0.3149, 0.3182, 0.2362, 0.3636, 0.1575, 0.4091, 0.2362, 0.3636, 0.1575, 0.4545, 0.1575, 0.4091, 0.2362, 0.5, 0.07873, 0.5455, 0.1575, 0.4545, 0.1575, 0.5, 0.07873, 0.5909, 0.07873, 0.5455, 0.1575, 0.5909, 0.07873, 0.6364, 0.1575, 0.5455, 0.1575, 0.6818, 0.07873, 0.7273, 0.1575, 0.6364, 0.1575, 0.6818, 0.07873, 0.7727, 0.07873, 0.7273, 0.1575, 0.7727, 0.07873, 0.8182, 0.1575, 0.7273, 0.1575, 0.8636, 0.07873, 0.9091, 0.1575, 0.8182, 0.1575, 0.8636, 0.07873, 0.9545, 0.07873, 0.9091, 0.1575, 0.9545, 0.07873, 1.0, 0.1575, 0.9091, 0.1575, 0.3636, 0.1575, 0.4091, 0.07873, 0.4545, 0.1575, 0.3636, 0.1575, 0.3182, 0.07873, 0.4091, 0.07873, 0.3182, 0.07873, 0.3636, 0.0, 0.4091, 0.07873, 0.1364, 0.07873, 0.1818, 0.1575, 0.09091, 0.1575, 0.1364, 0.07873, 0.2273, 0.07873, 0.1818, 0.1575, 0.2273, 0.07873, 0.2727, 0.1575, 0.1818, 0.1575])
me_icosphere.materials.append(mat_material_002)
me_icosphere.update()
me_icosphere_001 = bpy.data.meshes.new('Icosphere.001')
me_icosphere_001.from_pydata([(0.001947, 0.138, -0.9142), (0.7258, -0.5376, -0.6532), (-0.2815, -0.9272, -0.2873), (-0.8975, 0.002447, -0.4019), (-0.2681, 0.8549, -0.3336), (0.5698, 0.4272, -0.1052), (0.2301, -0.7495, 0.4256), (-0.76, -0.5513, 0.465), (-0.7366, 0.5368, 0.5932), (0.2919, 0.8954, 0.4729), (0.6014, -0.06176, 0.4615), (0.01383, -0.009113, 0.6509), (-0.1598, -0.4563, -0.7782), (0.4172, -0.2168, -1.112), (0.2599, -0.7895, -0.5988), (0.6244, -0.01881, -0.3644), (0.2432, 0.2367, -0.5513), (-0.579, 0.0236, -0.5321), (-0.6895, -0.4975, -0.5415), (-0.1602, 0.5443, -0.3541), (-0.6688, 0.5531, -0.7892), (0.2074, 0.7523, -0.1103), (0.6738, -0.3211, 0.01401), (0.5955, 0.1939, 0.08972), (-0.01146, -0.8861, -0.06732), (0.5918, -0.9279, -0.5389), (-0.9513, -0.3079, -0.00618), (-0.6006, -0.8233, -0.01089), (-0.6059, 0.9071, 0.4072), (-0.9513, 0.3098, -0.004206), (0.4445, 0.6708, 0.1235), (0.0003482, 1.059, 0.01287), (0.4247, -0.3917, 0.2742), (-0.2334, -0.6159, 0.4406), (-0.931, 0.2373, 0.7744), (-0.2105, 0.6797, 0.4481), (0.5292, 0.4284, 0.4), (0.1337, -0.3531, 0.6793), (0.3948, -0.01748, 0.6712), (-0.3771, -0.2546, 0.7864), (-0.3544, 0.2609, 0.6917), (0.1562, 0.3831, 0.5888)], [], [(0, 13, 12), (1, 13, 15), (0, 12, 17), (0, 17, 19), (0, 19, 16), (1, 15, 22), (2, 14, 24), (3, 18, 26), (4, 20, 28), (5, 21, 30), (1, 22, 25), (2, 24, 27), (3, 26, 29), (4, 28, 31), (5, 30, 23), (6, 32, 37), (7, 33, 39), (8, 34, 40), (9, 35, 41), (10, 36, 38), (38, 41, 11), (38, 36, 41), (36, 9, 41), (41, 40, 11), (41, 35, 40), (35, 8, 40), (40, 39, 11), (40, 34, 39), (34, 7, 39), (39, 37, 11), (39, 33, 37), (33, 6, 37), (37, 38, 11), (37, 32, 38), (32, 10, 38), (23, 36, 10), (23, 30, 36), (30, 9, 36), (31, 35, 9), (31, 28, 35), (28, 8, 35), (29, 34, 8), (29, 26, 34), (26, 7, 34), (27, 33, 7), (27, 24, 33), (24, 6, 33), (25, 32, 6), (25, 22, 32), (22, 10, 32), (30, 31, 9), (30, 21, 31), (21, 4, 31), (28, 29, 8), (28, 20, 29), (20, 3, 29), (26, 27, 7), (26, 18, 27), (18, 2, 27), (24, 25, 6), (24, 14, 25), (14, 1, 25), (22, 23, 10), (22, 15, 23), (15, 5, 23), (16, 21, 5), (16, 19, 21), (19, 4, 21), (19, 20, 4), (19, 17, 20), (17, 3, 20), (17, 18, 3), (17, 12, 18), (12, 2, 18), (15, 16, 5), (15, 13, 16), (13, 0, 16), (12, 14, 2), (12, 13, 14), (13, 1, 14)])
me_icosphere_001.polygons.foreach_set('use_smooth', [True] * 80)
_uv = me_icosphere_001.uv_layers.new(name='UVMap')
_uv.uv.foreach_set('vector', [0.1818, 0.0, 0.2273, 0.07873, 0.1364, 0.07873, 0.2727, 0.1575, 0.3182, 0.07873, 0.3636, 0.1575, 0.9091, 0.0, 0.9545, 0.07873, 0.8636, 0.07873, 0.7273, 0.0, 0.7727, 0.07873, 0.6818, 0.07873, 0.5455, 0.0, 0.5909, 0.07873, 0.5, 0.07873, 0.2727, 0.1575, 0.3636, 0.1575, 0.3182, 0.2362, 0.09091, 0.1575, 0.1818, 0.1575, 0.1364, 0.2362, 0.8182, 0.1575, 0.9091, 0.1575, 0.8636, 0.2362, 0.6364, 0.1575, 0.7273, 0.1575, 0.6818, 0.2362, 0.4545, 0.1575, 0.5455, 0.1575, 0.5, 0.2362, 0.2727, 0.1575, 0.3182, 0.2362, 0.2273, 0.2362, 0.09091, 0.1575, 0.1364, 0.2362, 0.04546, 0.2362, 0.8182, 0.1575, 0.8636, 0.2362, 0.7727, 0.2362, 0.6364, 0.1575, 0.6818, 0.2362, 0.5909, 0.2362, 0.4545, 0.1575, 0.5, 0.2362, 0.4091, 0.2362, 0.1818, 0.3149, 0.2727, 0.3149, 0.2273, 0.3937, 0.0, 0.3149, 0.09091, 0.3149, 0.04546, 0.3937, 0.7273, 0.3149, 0.8182, 0.3149, 0.7727, 0.3937, 0.5455, 0.3149, 0.6364, 0.3149, 0.5909, 0.3937, 0.3636, 0.3149, 0.4545, 0.3149, 0.4091, 0.3937, 0.4091, 0.3937, 0.5, 0.3937, 0.4545, 0.4724, 0.4091, 0.3937, 0.4545, 0.3149, 0.5, 0.3937, 0.4545, 0.3149, 0.5455, 0.3149, 0.5, 0.3937, 0.5909, 0.3937, 0.6818, 0.3937, 0.6364, 0.4724, 0.5909, 0.3937, 0.6364, 0.3149, 0.6818, 0.3937, 0.6364, 0.3149, 0.7273, 0.3149, 0.6818, 0.3937, 0.7727, 0.3937, 0.8636, 0.3937, 0.8182, 0.4724, 0.7727, 0.3937, 0.8182, 0.3149, 0.8636, 0.3937, 0.8182, 0.3149, 0.9091, 0.3149, 0.8636, 0.3937, 0.04546, 0.3937, 0.1364, 0.3937, 0.09091, 0.4724, 0.04546, 0.3937, 0.09091, 0.3149, 0.1364, 0.3937, 0.09091, 0.3149, 0.1818, 0.3149, 0.1364, 0.3937, 0.2273, 0.3937, 0.3182, 0.3937, 0.2727, 0.4724, 0.2273, 0.3937, 0.2727, 0.3149, 0.3182, 0.3937, 0.2727, 0.3149, 0.3636, 0.3149, 0.3182, 0.3937, 0.4091, 0.2362, 0.4545, 0.3149, 0.3636, 0.3149, 0.4091, 0.2362, 0.5, 0.2362, 0.4545, 0.3149, 0.5, 0.2362, 0.5455, 0.3149, 0.4545, 0.3149, 0.5909, 0.2362, 0.6364, 0.3149, 0.5455, 0.3149, 0.5909, 0.2362, 0.6818, 0.2362, 0.6364, 0.3149, 0.6818, 0.2362, 0.7273, 0.3149, 0.6364, 0.3149, 0.7727, 0.2362, 0.8182, 0.3149, 0.7273, 0.3149, 0.7727, 0.2362, 0.8636, 0.2362, 0.8182, 0.3149, 0.8636, 0.2362, 0.9091, 0.3149, 0.8182, 0.3149, 0.04546, 0.2362, 0.09091, 0.3149, 0.0, 0.3149, 0.04546, 0.2362, 0.1364, 0.2362, 0.09091, 0.3149, 0.1364, 0.2362, 0.1818, 0.3149, 0.09091, 0.3149, 0.2273, 0.2362, 0.2727, 0.3149, 0.1818, 0.3149, 0.2273, 0.2362, 0.3182, 0.2362, 0.2727, 0.3149, 0.3182, 0.2362, 0.3636, 0.3149, 0.2727, 0.3149, 0.5, 0.2362, 0.5909, 0.2362, 0.5455, 0.3149, 0.5, 0.2362, 0.5455, 0.1575, 0.5909, 0.2362, 0.5455, 0.1575, 0.6364, 0.1575, 0.5909, 0.2362, 0.6818, 0.2362, 0.7727, 0.2362, 0.7273, 0.3149, 0.6818, 0.2362, 0.7273, 0.1575, 0.7727, 0.2362, 0.7273, 0.1575, 0.8182, 0.1575, 0.7727, 0.2362, 0.8636, 0.2362, 0.9545, 0.2362, 0.9091, 0.3149, 0.8636, 0.2362, 0.9091, 0.1575, 0.9545, 0.2362, 0.9091, 0.1575, 1.0, 0.1575, 0.9545, 0.2362, 0.1364, 0.2362, 0.2273, 0.2362, 0.1818, 0.3149, 0.1364, 0.2362, 0.1818, 0.1575, 0.2273, 0.2362, 0.1818, 0.1575, 0.2727, 0.1575, 0.2273, 0.2362, 0.3182, 0.2362, 0.4091, 0.2362, 0.3636, 0.3149, 0.3182, 0.2362, 0.3636, 0.1575, 0.4091, 0.2362, 0.3636, 0.1575, 0.4545, 0.1575, 0.4091, 0.2362, 0.5, 0.07873, 0.5455, 0.1575, 0.4545, 0.1575, 0.5, 0.07873, 0.5909, 0.07873, 0.5455, 0.1575, 0.5909, 0.07873, 0.6364, 0.1575, 0.5455, 0.1575, 0.6818, 0.07873, 0.7273, 0.1575, 0.6364, 0.1575, 0.6818, 0.07873, 0.7727, 0.07873, 0.7273, 0.1575, 0.7727, 0.07873, 0.8182, 0.1575, 0.7273, 0.1575, 0.8636, 0.07873, 0.9091, 0.1575, 0.8182, 0.1575, 0.8636, 0.07873, 0.9545, 0.07873, 0.9091, 0.1575, 0.9545, 0.07873, 1.0, 0.1575, 0.9091, 0.1575, 0.3636, 0.1575, 0.4091, 0.07873, 0.4545, 0.1575, 0.3636, 0.1575, 0.3182, 0.07873, 0.4091, 0.07873, 0.3182, 0.07873, 0.3636, 0.0, 0.4091, 0.07873, 0.1364, 0.07873, 0.1818, 0.1575, 0.09091, 0.1575, 0.1364, 0.07873, 0.2273, 0.07873, 0.1818, 0.1575, 0.2273, 0.07873, 0.2727, 0.1575, 0.1818, 0.1575])
me_icosphere_001.materials.append(mat_material_002)
me_icosphere_001.update()
me_icosphere_002 = bpy.data.meshes.new('Icosphere.002')
me_icosphere_002.from_pydata([(0.001947, 0.138, -0.9142), (0.7258, -0.5376, -0.6532), (-0.2815, -0.9272, -0.2873), (-0.8975, 0.002447, -0.4019), (-0.2681, 0.8549, -0.3336), (0.5698, 0.4272, -0.1052), (0.2301, -0.7495, 0.4256), (-0.76, -0.5513, 0.465), (-0.7366, 0.5368, 0.5932), (0.2919, 0.8954, 0.4729), (0.6014, -0.06176, 0.4615), (0.01383, -0.009113, 0.6509), (-0.1598, -0.4563, -0.7782), (0.4172, -0.2168, -1.112), (0.2599, -0.7895, -0.5988), (0.6244, -0.01881, -0.3644), (0.2432, 0.2367, -0.5513), (-0.579, 0.0236, -0.5321), (-0.6895, -0.4975, -0.5415), (-0.1602, 0.5443, -0.3541), (-0.6688, 0.5531, -0.7892), (0.2074, 0.7523, -0.1103), (0.6738, -0.3211, 0.01401), (0.5955, 0.1939, 0.08972), (-0.01146, -0.8861, -0.06732), (0.5918, -0.9279, -0.5389), (-0.9513, -0.3079, -0.00618), (-0.6006, -0.8233, -0.01089), (-0.6059, 0.9071, 0.4072), (-0.9513, 0.3098, -0.004206), (0.4445, 0.6708, 0.1235), (0.0003482, 1.059, 0.01287), (0.4247, -0.3917, 0.2742), (-0.2334, -0.6159, 0.4406), (-0.931, 0.2373, 0.7744), (-0.2105, 0.6797, 0.4481), (0.5292, 0.4284, 0.4), (0.1337, -0.3531, 0.6793), (0.3948, -0.01748, 0.6712), (-0.3771, -0.2546, 0.7864), (-0.3544, 0.2609, 0.6917), (0.1562, 0.3831, 0.5888)], [], [(0, 13, 12), (1, 13, 15), (0, 12, 17), (0, 17, 19), (0, 19, 16), (1, 15, 22), (2, 14, 24), (3, 18, 26), (4, 20, 28), (5, 21, 30), (1, 22, 25), (2, 24, 27), (3, 26, 29), (4, 28, 31), (5, 30, 23), (6, 32, 37), (7, 33, 39), (8, 34, 40), (9, 35, 41), (10, 36, 38), (38, 41, 11), (38, 36, 41), (36, 9, 41), (41, 40, 11), (41, 35, 40), (35, 8, 40), (40, 39, 11), (40, 34, 39), (34, 7, 39), (39, 37, 11), (39, 33, 37), (33, 6, 37), (37, 38, 11), (37, 32, 38), (32, 10, 38), (23, 36, 10), (23, 30, 36), (30, 9, 36), (31, 35, 9), (31, 28, 35), (28, 8, 35), (29, 34, 8), (29, 26, 34), (26, 7, 34), (27, 33, 7), (27, 24, 33), (24, 6, 33), (25, 32, 6), (25, 22, 32), (22, 10, 32), (30, 31, 9), (30, 21, 31), (21, 4, 31), (28, 29, 8), (28, 20, 29), (20, 3, 29), (26, 27, 7), (26, 18, 27), (18, 2, 27), (24, 25, 6), (24, 14, 25), (14, 1, 25), (22, 23, 10), (22, 15, 23), (15, 5, 23), (16, 21, 5), (16, 19, 21), (19, 4, 21), (19, 20, 4), (19, 17, 20), (17, 3, 20), (17, 18, 3), (17, 12, 18), (12, 2, 18), (15, 16, 5), (15, 13, 16), (13, 0, 16), (12, 14, 2), (12, 13, 14), (13, 1, 14)])
me_icosphere_002.polygons.foreach_set('use_smooth', [True] * 80)
_uv = me_icosphere_002.uv_layers.new(name='UVMap')
_uv.uv.foreach_set('vector', [0.1818, 0.0, 0.2273, 0.07873, 0.1364, 0.07873, 0.2727, 0.1575, 0.3182, 0.07873, 0.3636, 0.1575, 0.9091, 0.0, 0.9545, 0.07873, 0.8636, 0.07873, 0.7273, 0.0, 0.7727, 0.07873, 0.6818, 0.07873, 0.5455, 0.0, 0.5909, 0.07873, 0.5, 0.07873, 0.2727, 0.1575, 0.3636, 0.1575, 0.3182, 0.2362, 0.09091, 0.1575, 0.1818, 0.1575, 0.1364, 0.2362, 0.8182, 0.1575, 0.9091, 0.1575, 0.8636, 0.2362, 0.6364, 0.1575, 0.7273, 0.1575, 0.6818, 0.2362, 0.4545, 0.1575, 0.5455, 0.1575, 0.5, 0.2362, 0.2727, 0.1575, 0.3182, 0.2362, 0.2273, 0.2362, 0.09091, 0.1575, 0.1364, 0.2362, 0.04546, 0.2362, 0.8182, 0.1575, 0.8636, 0.2362, 0.7727, 0.2362, 0.6364, 0.1575, 0.6818, 0.2362, 0.5909, 0.2362, 0.4545, 0.1575, 0.5, 0.2362, 0.4091, 0.2362, 0.1818, 0.3149, 0.2727, 0.3149, 0.2273, 0.3937, 0.0, 0.3149, 0.09091, 0.3149, 0.04546, 0.3937, 0.7273, 0.3149, 0.8182, 0.3149, 0.7727, 0.3937, 0.5455, 0.3149, 0.6364, 0.3149, 0.5909, 0.3937, 0.3636, 0.3149, 0.4545, 0.3149, 0.4091, 0.3937, 0.4091, 0.3937, 0.5, 0.3937, 0.4545, 0.4724, 0.4091, 0.3937, 0.4545, 0.3149, 0.5, 0.3937, 0.4545, 0.3149, 0.5455, 0.3149, 0.5, 0.3937, 0.5909, 0.3937, 0.6818, 0.3937, 0.6364, 0.4724, 0.5909, 0.3937, 0.6364, 0.3149, 0.6818, 0.3937, 0.6364, 0.3149, 0.7273, 0.3149, 0.6818, 0.3937, 0.7727, 0.3937, 0.8636, 0.3937, 0.8182, 0.4724, 0.7727, 0.3937, 0.8182, 0.3149, 0.8636, 0.3937, 0.8182, 0.3149, 0.9091, 0.3149, 0.8636, 0.3937, 0.04546, 0.3937, 0.1364, 0.3937, 0.09091, 0.4724, 0.04546, 0.3937, 0.09091, 0.3149, 0.1364, 0.3937, 0.09091, 0.3149, 0.1818, 0.3149, 0.1364, 0.3937, 0.2273, 0.3937, 0.3182, 0.3937, 0.2727, 0.4724, 0.2273, 0.3937, 0.2727, 0.3149, 0.3182, 0.3937, 0.2727, 0.3149, 0.3636, 0.3149, 0.3182, 0.3937, 0.4091, 0.2362, 0.4545, 0.3149, 0.3636, 0.3149, 0.4091, 0.2362, 0.5, 0.2362, 0.4545, 0.3149, 0.5, 0.2362, 0.5455, 0.3149, 0.4545, 0.3149, 0.5909, 0.2362, 0.6364, 0.3149, 0.5455, 0.3149, 0.5909, 0.2362, 0.6818, 0.2362, 0.6364, 0.3149, 0.6818, 0.2362, 0.7273, 0.3149, 0.6364, 0.3149, 0.7727, 0.2362, 0.8182, 0.3149, 0.7273, 0.3149, 0.7727, 0.2362, 0.8636, 0.2362, 0.8182, 0.3149, 0.8636, 0.2362, 0.9091, 0.3149, 0.8182, 0.3149, 0.04546, 0.2362, 0.09091, 0.3149, 0.0, 0.3149, 0.04546, 0.2362, 0.1364, 0.2362, 0.09091, 0.3149, 0.1364, 0.2362, 0.1818, 0.3149, 0.09091, 0.3149, 0.2273, 0.2362, 0.2727, 0.3149, 0.1818, 0.3149, 0.2273, 0.2362, 0.3182, 0.2362, 0.2727, 0.3149, 0.3182, 0.2362, 0.3636, 0.3149, 0.2727, 0.3149, 0.5, 0.2362, 0.5909, 0.2362, 0.5455, 0.3149, 0.5, 0.2362, 0.5455, 0.1575, 0.5909, 0.2362, 0.5455, 0.1575, 0.6364, 0.1575, 0.5909, 0.2362, 0.6818, 0.2362, 0.7727, 0.2362, 0.7273, 0.3149, 0.6818, 0.2362, 0.7273, 0.1575, 0.7727, 0.2362, 0.7273, 0.1575, 0.8182, 0.1575, 0.7727, 0.2362, 0.8636, 0.2362, 0.9545, 0.2362, 0.9091, 0.3149, 0.8636, 0.2362, 0.9091, 0.1575, 0.9545, 0.2362, 0.9091, 0.1575, 1.0, 0.1575, 0.9545, 0.2362, 0.1364, 0.2362, 0.2273, 0.2362, 0.1818, 0.3149, 0.1364, 0.2362, 0.1818, 0.1575, 0.2273, 0.2362, 0.1818, 0.1575, 0.2727, 0.1575, 0.2273, 0.2362, 0.3182, 0.2362, 0.4091, 0.2362, 0.3636, 0.3149, 0.3182, 0.2362, 0.3636, 0.1575, 0.4091, 0.2362, 0.3636, 0.1575, 0.4545, 0.1575, 0.4091, 0.2362, 0.5, 0.07873, 0.5455, 0.1575, 0.4545, 0.1575, 0.5, 0.07873, 0.5909, 0.07873, 0.5455, 0.1575, 0.5909, 0.07873, 0.6364, 0.1575, 0.5455, 0.1575, 0.6818, 0.07873, 0.7273, 0.1575, 0.6364, 0.1575, 0.6818, 0.07873, 0.7727, 0.07873, 0.7273, 0.1575, 0.7727, 0.07873, 0.8182, 0.1575, 0.7273, 0.1575, 0.8636, 0.07873, 0.9091, 0.1575, 0.8182, 0.1575, 0.8636, 0.07873, 0.9545, 0.07873, 0.9091, 0.1575, 0.9545, 0.07873, 1.0, 0.1575, 0.9091, 0.1575, 0.3636, 0.1575, 0.4091, 0.07873, 0.4545, 0.1575, 0.3636, 0.1575, 0.3182, 0.07873, 0.4091, 0.07873, 0.3182, 0.07873, 0.3636, 0.0, 0.4091, 0.07873, 0.1364, 0.07873, 0.1818, 0.1575, 0.09091, 0.1575, 0.1364, 0.07873, 0.2273, 0.07873, 0.1818, 0.1575, 0.2273, 0.07873, 0.2727, 0.1575, 0.1818, 0.1575])
me_icosphere_002.materials.append(mat_material_002)
me_icosphere_002.update()
me_icosphere_003 = bpy.data.meshes.new('Icosphere.003')
me_icosphere_003.from_pydata([(0.001947, 0.138, -0.9142), (0.7258, -0.5376, -0.6532), (-0.2815, -0.9272, -0.2873), (-0.8975, 0.002419, -0.4019), (-0.2681, 0.8549, -0.3336), (0.7514, 0.6608, 0.01886), (0.2759, -0.8489, 0.4379), (-0.7238, -0.5249, 0.4428), (-0.7237, 0.5262, 0.4447), (0.2762, 0.8512, 0.444), (0.8941, 0.001286, 0.4402), (-0.000118, 0.0004603, 0.9975), (-0.1598, -0.4563, -0.7782), (0.4172, -0.2168, -1.112), (0.2599, -0.7895, -0.5988), (0.8639, 0.01631, -0.2843), (0.2423, 0.2285, -0.3882), (-0.5774, 0.007114, -0.4914), (-0.6895, -0.4975, -0.5415), (-0.1602, 0.5443, -0.3541), (-0.6648, 0.4939, -0.4999), (0.2074, 0.7523, -0.1103), (0.95, -0.3051, -0.02146), (0.9709, 0.3538, -0.008251), (-0.000975, -0.9963, -0.02075), (0.582, -0.8598, -0.4225), (-0.9513, -0.3079, -0.00618), (-0.5883, -0.807, -0.01114), (-0.588, 0.8097, -0.003707), (-0.9513, 0.3098, -0.004206), (0.5971, 0.8938, -0.002512), (-8.841e-05, 1.05, 0.0146), (0.6885, -0.4878, 0.5773), (-0.2632, -0.8079, 0.5197), (-0.8508, 0.0005361, 0.5228), (-0.263, 0.8095, 0.5233), (0.6983, 0.549, 0.3314), (0.1623, -0.4993, 0.8466), (0.5299, 0.03603, 1.216), (-0.4255, -0.3085, 0.8478), (-0.4254, 0.3094, 0.8485), (0.1623, 0.5004, 0.8482)], [], [(0, 13, 12), (1, 13, 15), (0, 12, 17), (0, 17, 19), (0, 19, 16), (1, 15, 22), (2, 14, 24), (3, 18, 26), (4, 20, 28), (5, 21, 30), (1, 22, 25), (2, 24, 27), (3, 26, 29), (4, 28, 31), (5, 30, 23), (6, 32, 37), (7, 33, 39), (8, 34, 40), (9, 35, 41), (10, 36, 38), (38, 41, 11), (38, 36, 41), (36, 9, 41), (41, 40, 11), (41, 35, 40), (35, 8, 40), (40, 39, 11), (40, 34, 39), (34, 7, 39), (39, 37, 11), (39, 33, 37), (33, 6, 37), (37, 38, 11), (37, 32, 38), (32, 10, 38), (23, 36, 10), (23, 30, 36), (30, 9, 36), (31, 35, 9), (31, 28, 35), (28, 8, 35), (29, 34, 8), (29, 26, 34), (26, 7, 34), (27, 33, 7), (27, 24, 33), (24, 6, 33), (25, 32, 6), (25, 22, 32), (22, 10, 32), (30, 31, 9), (30, 21, 31), (21, 4, 31), (28, 29, 8), (28, 20, 29), (20, 3, 29), (26, 27, 7), (26, 18, 27), (18, 2, 27), (24, 25, 6), (24, 14, 25), (14, 1, 25), (22, 23, 10), (22, 15, 23), (15, 5, 23), (16, 21, 5), (16, 19, 21), (19, 4, 21), (19, 20, 4), (19, 17, 20), (17, 3, 20), (17, 18, 3), (17, 12, 18), (12, 2, 18), (15, 16, 5), (15, 13, 16), (13, 0, 16), (12, 14, 2), (12, 13, 14), (13, 1, 14)])
_uv = me_icosphere_003.uv_layers.new(name='UVMap')
_uv.uv.foreach_set('vector', [0.1818, 0.0, 0.2273, 0.07873, 0.1364, 0.07873, 0.2727, 0.1575, 0.3182, 0.07873, 0.3636, 0.1575, 0.9091, 0.0, 0.9545, 0.07873, 0.8636, 0.07873, 0.7273, 0.0, 0.7727, 0.07873, 0.6818, 0.07873, 0.5455, 0.0, 0.5909, 0.07873, 0.5, 0.07873, 0.2727, 0.1575, 0.3636, 0.1575, 0.3182, 0.2362, 0.09091, 0.1575, 0.1818, 0.1575, 0.1364, 0.2362, 0.8182, 0.1575, 0.9091, 0.1575, 0.8636, 0.2362, 0.6364, 0.1575, 0.7273, 0.1575, 0.6818, 0.2362, 0.4545, 0.1575, 0.5455, 0.1575, 0.5, 0.2362, 0.2727, 0.1575, 0.3182, 0.2362, 0.2273, 0.2362, 0.09091, 0.1575, 0.1364, 0.2362, 0.04546, 0.2362, 0.8182, 0.1575, 0.8636, 0.2362, 0.7727, 0.2362, 0.6364, 0.1575, 0.6818, 0.2362, 0.5909, 0.2362, 0.4545, 0.1575, 0.5, 0.2362, 0.4091, 0.2362, 0.1818, 0.3149, 0.2727, 0.3149, 0.2273, 0.3937, 0.0, 0.3149, 0.09091, 0.3149, 0.04546, 0.3937, 0.7273, 0.3149, 0.8182, 0.3149, 0.7727, 0.3937, 0.5455, 0.3149, 0.6364, 0.3149, 0.5909, 0.3937, 0.3636, 0.3149, 0.4545, 0.3149, 0.4091, 0.3937, 0.4091, 0.3937, 0.5, 0.3937, 0.4545, 0.4724, 0.4091, 0.3937, 0.4545, 0.3149, 0.5, 0.3937, 0.4545, 0.3149, 0.5455, 0.3149, 0.5, 0.3937, 0.5909, 0.3937, 0.6818, 0.3937, 0.6364, 0.4724, 0.5909, 0.3937, 0.6364, 0.3149, 0.6818, 0.3937, 0.6364, 0.3149, 0.7273, 0.3149, 0.6818, 0.3937, 0.7727, 0.3937, 0.8636, 0.3937, 0.8182, 0.4724, 0.7727, 0.3937, 0.8182, 0.3149, 0.8636, 0.3937, 0.8182, 0.3149, 0.9091, 0.3149, 0.8636, 0.3937, 0.04546, 0.3937, 0.1364, 0.3937, 0.09091, 0.4724, 0.04546, 0.3937, 0.09091, 0.3149, 0.1364, 0.3937, 0.09091, 0.3149, 0.1818, 0.3149, 0.1364, 0.3937, 0.2273, 0.3937, 0.3182, 0.3937, 0.2727, 0.4724, 0.2273, 0.3937, 0.2727, 0.3149, 0.3182, 0.3937, 0.2727, 0.3149, 0.3636, 0.3149, 0.3182, 0.3937, 0.4091, 0.2362, 0.4545, 0.3149, 0.3636, 0.3149, 0.4091, 0.2362, 0.5, 0.2362, 0.4545, 0.3149, 0.5, 0.2362, 0.5455, 0.3149, 0.4545, 0.3149, 0.5909, 0.2362, 0.6364, 0.3149, 0.5455, 0.3149, 0.5909, 0.2362, 0.6818, 0.2362, 0.6364, 0.3149, 0.6818, 0.2362, 0.7273, 0.3149, 0.6364, 0.3149, 0.7727, 0.2362, 0.8182, 0.3149, 0.7273, 0.3149, 0.7727, 0.2362, 0.8636, 0.2362, 0.8182, 0.3149, 0.8636, 0.2362, 0.9091, 0.3149, 0.8182, 0.3149, 0.04546, 0.2362, 0.09091, 0.3149, 0.0, 0.3149, 0.04546, 0.2362, 0.1364, 0.2362, 0.09091, 0.3149, 0.1364, 0.2362, 0.1818, 0.3149, 0.09091, 0.3149, 0.2273, 0.2362, 0.2727, 0.3149, 0.1818, 0.3149, 0.2273, 0.2362, 0.3182, 0.2362, 0.2727, 0.3149, 0.3182, 0.2362, 0.3636, 0.3149, 0.2727, 0.3149, 0.5, 0.2362, 0.5909, 0.2362, 0.5455, 0.3149, 0.5, 0.2362, 0.5455, 0.1575, 0.5909, 0.2362, 0.5455, 0.1575, 0.6364, 0.1575, 0.5909, 0.2362, 0.6818, 0.2362, 0.7727, 0.2362, 0.7273, 0.3149, 0.6818, 0.2362, 0.7273, 0.1575, 0.7727, 0.2362, 0.7273, 0.1575, 0.8182, 0.1575, 0.7727, 0.2362, 0.8636, 0.2362, 0.9545, 0.2362, 0.9091, 0.3149, 0.8636, 0.2362, 0.9091, 0.1575, 0.9545, 0.2362, 0.9091, 0.1575, 1.0, 0.1575, 0.9545, 0.2362, 0.1364, 0.2362, 0.2273, 0.2362, 0.1818, 0.3149, 0.1364, 0.2362, 0.1818, 0.1575, 0.2273, 0.2362, 0.1818, 0.1575, 0.2727, 0.1575, 0.2273, 0.2362, 0.3182, 0.2362, 0.4091, 0.2362, 0.3636, 0.3149, 0.3182, 0.2362, 0.3636, 0.1575, 0.4091, 0.2362, 0.3636, 0.1575, 0.4545, 0.1575, 0.4091, 0.2362, 0.5, 0.07873, 0.5455, 0.1575, 0.4545, 0.1575, 0.5, 0.07873, 0.5909, 0.07873, 0.5455, 0.1575, 0.5909, 0.07873, 0.6364, 0.1575, 0.5455, 0.1575, 0.6818, 0.07873, 0.7273, 0.1575, 0.6364, 0.1575, 0.6818, 0.07873, 0.7727, 0.07873, 0.7273, 0.1575, 0.7727, 0.07873, 0.8182, 0.1575, 0.7273, 0.1575, 0.8636, 0.07873, 0.9091, 0.1575, 0.8182, 0.1575, 0.8636, 0.07873, 0.9545, 0.07873, 0.9091, 0.1575, 0.9545, 0.07873, 1.0, 0.1575, 0.9091, 0.1575, 0.3636, 0.1575, 0.4091, 0.07873, 0.4545, 0.1575, 0.3636, 0.1575, 0.3182, 0.07873, 0.4091, 0.07873, 0.3182, 0.07873, 0.3636, 0.0, 0.4091, 0.07873, 0.1364, 0.07873, 0.1818, 0.1575, 0.09091, 0.1575, 0.1364, 0.07873, 0.2273, 0.07873, 0.1818, 0.1575, 0.2273, 0.07873, 0.2727, 0.1575, 0.1818, 0.1575])
me_icosphere_003.materials.append(mat_material_002)
me_icosphere_003.update()
me_icosphere_005 = bpy.data.meshes.new('Icosphere.005')
me_icosphere_005.from_pydata([(0.1524, 0.004767, -1.054), (1.329, -0.7045, -0.2387), (-0.432, -1.124, -0.5706), (-1.035, 0.006704, -0.4959), (0.2647, 0.4887, -0.2658), (1.218, 0.06311, 0.2282), (0.5999, -1.706, 0.6073), (-1.212, -0.7562, 0.5215), (-0.9822, 0.6871, 0.4877), (0.9904, 0.267, 0.4284), (1.837, 0.277, 0.7175), (-0.3864, 0.09841, 1.846), (-0.2188, -0.6596, -1.012), (0.72, -0.5361, -1.175), (0.4006, -1.205, -0.7346), (1.514, -0.1013, -0.05961), (0.8782, 0.2367, -0.6134), (-0.5593, 0.02021, -0.9127), (-0.8884, -0.5961, -0.6086), (0.2219, 0.3878, -0.6475), (-0.514, 0.4976, -0.514), (0.8964, 0.2319, -0.1207), (1.576, -0.3043, 0.3316), (1.672, 0.1787, 0.7067), (-0.07615, -1.555, -0.07574), (1.191, -1.048, 0.1809), (-1.244, -0.3698, -0.02117), (-0.8901, -1.078, -0.03925), (-0.2881, 0.7207, -0.01506), (-1.135, 0.3617, -0.02021), (1.182, 0.09005, 0.3769), (0.6721, 0.3638, 0.06756), (1.598, -0.6703, 0.7199), (-0.6444, -1.438, 0.6727), (-1.327, 0.01365, 0.6121), (-0.002286, 0.8185, 0.4666), (1.777, 0.2671, 0.785), (0.2824, -1.556, 1.575), (1.945, 0.3707, 0.8091), (-1.089, -0.5657, 1.217), (-0.9138, 0.5654, 1.142), (0.6618, 0.6587, 0.9441)], [], [(0, 13, 12), (1, 13, 15), (0, 12, 17), (0, 17, 19), (0, 19, 16), (1, 15, 22), (2, 14, 24), (3, 18, 26), (4, 20, 28), (5, 21, 30), (1, 22, 25), (2, 24, 27), (3, 26, 29), (4, 28, 31), (5, 30, 23), (6, 32, 37), (7, 33, 39), (8, 34, 40), (9, 35, 41), (10, 36, 38), (38, 41, 11), (38, 36, 41), (36, 9, 41), (41, 40, 11), (41, 35, 40), (35, 8, 40), (40, 39, 11), (40, 34, 39), (34, 7, 39), (39, 37, 11), (39, 33, 37), (33, 6, 37), (37, 38, 11), (37, 32, 38), (32, 10, 38), (23, 36, 10), (23, 30, 36), (30, 9, 36), (31, 35, 9), (31, 28, 35), (28, 8, 35), (29, 34, 8), (29, 26, 34), (26, 7, 34), (27, 33, 7), (27, 24, 33), (24, 6, 33), (25, 32, 6), (25, 22, 32), (22, 10, 32), (30, 31, 9), (30, 21, 31), (21, 4, 31), (28, 29, 8), (28, 20, 29), (20, 3, 29), (26, 27, 7), (26, 18, 27), (18, 2, 27), (24, 25, 6), (24, 14, 25), (14, 1, 25), (22, 23, 10), (22, 15, 23), (15, 5, 23), (16, 21, 5), (16, 19, 21), (19, 4, 21), (19, 20, 4), (19, 17, 20), (17, 3, 20), (17, 18, 3), (17, 12, 18), (12, 2, 18), (15, 16, 5), (15, 13, 16), (13, 0, 16), (12, 14, 2), (12, 13, 14), (13, 1, 14)])
me_icosphere_005.polygons.foreach_set('use_smooth', [True] * 80)
_uv = me_icosphere_005.uv_layers.new(name='UVMap')
_uv.uv.foreach_set('vector', [0.1818, 0.0, 0.2273, 0.07873, 0.1364, 0.07873, 0.2727, 0.1575, 0.3182, 0.07873, 0.3636, 0.1575, 0.9091, 0.0, 0.9545, 0.07873, 0.8636, 0.07873, 0.7273, 0.0, 0.7727, 0.07873, 0.6818, 0.07873, 0.5455, 0.0, 0.5909, 0.07873, 0.5, 0.07873, 0.2727, 0.1575, 0.3636, 0.1575, 0.3182, 0.2362, 0.09091, 0.1575, 0.1818, 0.1575, 0.1364, 0.2362, 0.8182, 0.1575, 0.9091, 0.1575, 0.8636, 0.2362, 0.6364, 0.1575, 0.7273, 0.1575, 0.6818, 0.2362, 0.4545, 0.1575, 0.5455, 0.1575, 0.5, 0.2362, 0.2727, 0.1575, 0.3182, 0.2362, 0.2273, 0.2362, 0.09091, 0.1575, 0.1364, 0.2362, 0.04546, 0.2362, 0.8182, 0.1575, 0.8636, 0.2362, 0.7727, 0.2362, 0.6364, 0.1575, 0.6818, 0.2362, 0.5909, 0.2362, 0.4545, 0.1575, 0.5, 0.2362, 0.4091, 0.2362, 0.1818, 0.3149, 0.2727, 0.3149, 0.2273, 0.3937, 0.0, 0.3149, 0.09091, 0.3149, 0.04546, 0.3937, 0.7273, 0.3149, 0.8182, 0.3149, 0.7727, 0.3937, 0.5455, 0.3149, 0.6364, 0.3149, 0.5909, 0.3937, 0.3636, 0.3149, 0.4545, 0.3149, 0.4091, 0.3937, 0.4091, 0.3937, 0.5, 0.3937, 0.4545, 0.4724, 0.4091, 0.3937, 0.4545, 0.3149, 0.5, 0.3937, 0.4545, 0.3149, 0.5455, 0.3149, 0.5, 0.3937, 0.5909, 0.3937, 0.6818, 0.3937, 0.6364, 0.4724, 0.5909, 0.3937, 0.6364, 0.3149, 0.6818, 0.3937, 0.6364, 0.3149, 0.7273, 0.3149, 0.6818, 0.3937, 0.7727, 0.3937, 0.8636, 0.3937, 0.8182, 0.4724, 0.7727, 0.3937, 0.8182, 0.3149, 0.8636, 0.3937, 0.8182, 0.3149, 0.9091, 0.3149, 0.8636, 0.3937, 0.04546, 0.3937, 0.1364, 0.3937, 0.09091, 0.4724, 0.04546, 0.3937, 0.09091, 0.3149, 0.1364, 0.3937, 0.09091, 0.3149, 0.1818, 0.3149, 0.1364, 0.3937, 0.2273, 0.3937, 0.3182, 0.3937, 0.2727, 0.4724, 0.2273, 0.3937, 0.2727, 0.3149, 0.3182, 0.3937, 0.2727, 0.3149, 0.3636, 0.3149, 0.3182, 0.3937, 0.4091, 0.2362, 0.4545, 0.3149, 0.3636, 0.3149, 0.4091, 0.2362, 0.5, 0.2362, 0.4545, 0.3149, 0.5, 0.2362, 0.5455, 0.3149, 0.4545, 0.3149, 0.5909, 0.2362, 0.6364, 0.3149, 0.5455, 0.3149, 0.5909, 0.2362, 0.6818, 0.2362, 0.6364, 0.3149, 0.6818, 0.2362, 0.7273, 0.3149, 0.6364, 0.3149, 0.7727, 0.2362, 0.8182, 0.3149, 0.7273, 0.3149, 0.7727, 0.2362, 0.8636, 0.2362, 0.8182, 0.3149, 0.8636, 0.2362, 0.9091, 0.3149, 0.8182, 0.3149, 0.04546, 0.2362, 0.09091, 0.3149, 0.0, 0.3149, 0.04546, 0.2362, 0.1364, 0.2362, 0.09091, 0.3149, 0.1364, 0.2362, 0.1818, 0.3149, 0.09091, 0.3149, 0.2273, 0.2362, 0.2727, 0.3149, 0.1818, 0.3149, 0.2273, 0.2362, 0.3182, 0.2362, 0.2727, 0.3149, 0.3182, 0.2362, 0.3636, 0.3149, 0.2727, 0.3149, 0.5, 0.2362, 0.5909, 0.2362, 0.5455, 0.3149, 0.5, 0.2362, 0.5455, 0.1575, 0.5909, 0.2362, 0.5455, 0.1575, 0.6364, 0.1575, 0.5909, 0.2362, 0.6818, 0.2362, 0.7727, 0.2362, 0.7273, 0.3149, 0.6818, 0.2362, 0.7273, 0.1575, 0.7727, 0.2362, 0.7273, 0.1575, 0.8182, 0.1575, 0.7727, 0.2362, 0.8636, 0.2362, 0.9545, 0.2362, 0.9091, 0.3149, 0.8636, 0.2362, 0.9091, 0.1575, 0.9545, 0.2362, 0.9091, 0.1575, 1.0, 0.1575, 0.9545, 0.2362, 0.1364, 0.2362, 0.2273, 0.2362, 0.1818, 0.3149, 0.1364, 0.2362, 0.1818, 0.1575, 0.2273, 0.2362, 0.1818, 0.1575, 0.2727, 0.1575, 0.2273, 0.2362, 0.3182, 0.2362, 0.4091, 0.2362, 0.3636, 0.3149, 0.3182, 0.2362, 0.3636, 0.1575, 0.4091, 0.2362, 0.3636, 0.1575, 0.4545, 0.1575, 0.4091, 0.2362, 0.5, 0.07873, 0.5455, 0.1575, 0.4545, 0.1575, 0.5, 0.07873, 0.5909, 0.07873, 0.5455, 0.1575, 0.5909, 0.07873, 0.6364, 0.1575, 0.5455, 0.1575, 0.6818, 0.07873, 0.7273, 0.1575, 0.6364, 0.1575, 0.6818, 0.07873, 0.7727, 0.07873, 0.7273, 0.1575, 0.7727, 0.07873, 0.8182, 0.1575, 0.7273, 0.1575, 0.8636, 0.07873, 0.9091, 0.1575, 0.8182, 0.1575, 0.8636, 0.07873, 0.9545, 0.07873, 0.9091, 0.1575, 0.9545, 0.07873, 1.0, 0.1575, 0.9091, 0.1575, 0.3636, 0.1575, 0.4091, 0.07873, 0.4545, 0.1575, 0.3636, 0.1575, 0.3182, 0.07873, 0.4091, 0.07873, 0.3182, 0.07873, 0.3636, 0.0, 0.4091, 0.07873, 0.1364, 0.07873, 0.1818, 0.1575, 0.09091, 0.1575, 0.1364, 0.07873, 0.2273, 0.07873, 0.1818, 0.1575, 0.2273, 0.07873, 0.2727, 0.1575, 0.1818, 0.1575])
me_icosphere_005.materials.append(mat_material_002)
me_icosphere_005.update()

# ---- objects
ob_cube = bpy.data.objects.new('Cube', me_cube)
ob_light = bpy.data.objects.new('Light', light_light)
ob_camera = bpy.data.objects.new('Camera', cam_camera)
ob_cube_002 = bpy.data.objects.new('Cube.002', me_cube_002)
ob_cube_003 = bpy.data.objects.new('Cube.003', me_cube_003)
ob_cube_004 = bpy.data.objects.new('Cube.004', me_cube_004)
ob_cube_005 = bpy.data.objects.new('Cube.005', me_cube_005)
ob_cube_006 = bpy.data.objects.new('Cube.006', me_cube_006)
ob_cube_007 = bpy.data.objects.new('Cube.007', me_cube_007)
ob_cube_001 = bpy.data.objects.new('Cube.001', me_cube_008)
ob_icosphere = bpy.data.objects.new('Icosphere', me_icosphere)
ob_icosphere_001 = bpy.data.objects.new('Icosphere.001', me_icosphere_001)
ob_icosphere_002 = bpy.data.objects.new('Icosphere.002', me_icosphere_002)
ob_icosphere_003 = bpy.data.objects.new('Icosphere.003', me_icosphere_003)
ob_icosphere_004 = bpy.data.objects.new('Icosphere.004', me_icosphere_005)

# ---- transforms, parenting, visibility, modifiers, constraints
ob_cube.location = (0.0, 0.0, 0.7605)
ob_cube.scale = (0.1274, 0.1274, 1.517)
ob_cube.lock_rotations_4d = False
ob_cube.empty_display_type = 'ARROWS'
ob_cube.lineart.crease_threshold = 0.0
ob_light.location = (4.076, 1.005, 5.904)
ob_light.rotation_euler = (0.6503, 0.05522, 1.866)
ob_light.lock_rotations_4d = False
ob_light.empty_display_type = 'ARROWS'
ob_light.color = (0.0, 0.0, 0.0, 0.0)
ob_light.lineart.crease_threshold = 0.0
ob_camera.location = (7.359, -6.926, 4.958)
ob_camera.rotation_euler = (1.109, 0.0, 0.8149)
ob_camera.lock_rotations_4d = False
ob_camera.empty_display_type = 'ARROWS'
ob_camera.color = (0.0, 0.0, 0.0, 0.0)
ob_camera.display_type = 'WIRE'
ob_camera.lineart.crease_threshold = 0.0
ob_cube_002.location = (3.586, -0.04594, 3.416)
ob_cube_002.rotation_euler = (0.2076, 4.576e-17, 4.767e-18)
ob_cube_002.scale = (3.998, -0.08186, 0.4319)
ob_cube_003.location = (3.586, 0.1108, 2.672)
ob_cube_003.rotation_euler = (0.2076, 4.576e-17, 4.767e-18)
ob_cube_003.scale = (3.998, -0.08035, 0.1817)
ob_cube_004.location = (3.586, -0.2105, 4.198)
ob_cube_004.rotation_euler = (0.2076, 4.576e-17, 4.767e-18)
ob_cube_004.scale = (3.998, -0.08035, 0.1817)
ob_cube_005.location = (3.586, 1.162, 2.358)
ob_cube_005.rotation_euler = (1.572, 2.22e-16, 2.223e-16)
ob_cube_005.scale = (3.998, -0.08186, 0.4319)
ob_cube_006.location = (3.586, 1.922, 2.359)
ob_cube_006.rotation_euler = (1.572, 2.22e-16, 2.223e-16)
ob_cube_006.scale = (3.998, -0.08035, 0.1817)
ob_cube_007.location = (3.586, 0.3632, 2.357)
ob_cube_007.rotation_euler = (1.572, 2.22e-16, 2.223e-16)
ob_cube_007.scale = (3.998, -0.08035, 0.1817)
ob_cube_001.location = (7.079, 0.0, 0.7605)
ob_cube_001.scale = (0.1274, 0.1274, 1.517)
ob_cube_001.lock_rotations_4d = False
ob_cube_001.empty_display_type = 'ARROWS'
ob_cube_001.lineart.crease_threshold = 0.0
ob_icosphere.location = (3.775, 1.118, 2.54)
ob_icosphere.scale = (1.916, 0.298, -0.07648)
ob_icosphere_001.location = (6.887, 0.02145, 3.651)
ob_icosphere_001.rotation_euler = (1.876, 6.672e-17, 1.026e-17)
ob_icosphere_001.scale = (0.6571, 0.1895, -0.02622)
ob_icosphere_002.location = (1.694, -0.02957, 3.86)
ob_icosphere_002.rotation_euler = (1.81, 5.256e-17, 6.309e-18)
ob_icosphere_002.scale = (2.206, 0.5057, -0.02622)
ob_icosphere_003.location = (3.775, 1.118, 2.54)
ob_icosphere_003.scale = (1.916, 0.298, -0.07648)
ob_icosphere_004.location = (7.116, 1.842, 0.4711)
ob_icosphere_004.rotation_euler = (0.1493, 3.303e-17, 2.471e-18)
ob_icosphere_004.scale = (0.1042, 0.1369, 0.242)

# ---- collection membership
col_collection.objects.link(ob_cube)
col_collection.objects.link(ob_light)
col_collection.objects.link(ob_camera)
col_collection.objects.link(ob_cube_002)
col_collection.objects.link(ob_cube_003)
col_collection.objects.link(ob_cube_004)
col_collection.objects.link(ob_cube_005)
col_collection.objects.link(ob_cube_006)
col_collection.objects.link(ob_cube_007)
col_collection.objects.link(ob_cube_001)
col_collection.objects.link(ob_icosphere)
col_collection.objects.link(ob_icosphere_001)
col_collection.objects.link(ob_icosphere_002)
col_collection.objects.link(ob_icosphere_003)
col_collection.objects.link(ob_icosphere_004)

# ---- scene / render settings (as saved in the file)
scene.camera = ob_camera
scene.frame_start = 1; scene.frame_end = 250; scene.frame_set(0)
scene.render.engine = 'BLENDER_EEVEE_NEXT'
scene.cycles.sampling_pattern = 'TABULATED_SOBOL'
scene.cycles.use_light_tree = False
scene.view_settings.view_transform = 'Filmic'
bpy.context.view_layer.update()
